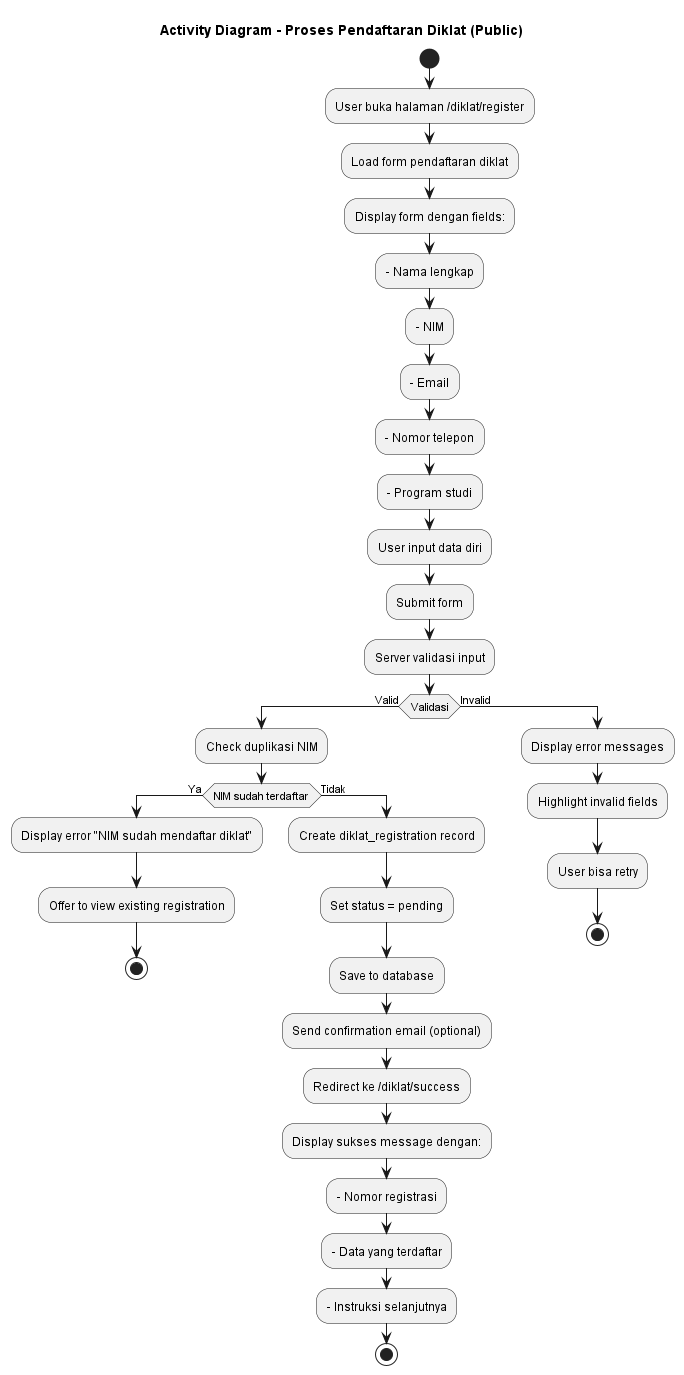

The diagram above was rendered by PlantUML. Its source (embedded in the PNG):
@startuml Pendaftaran_Diklat
title Activity Diagram - Proses Pendaftaran Diklat (Public)

start
:User buka halaman /diklat/register;
:Load form pendaftaran diklat;
:Display form dengan fields:;
:- Nama lengkap;
:- NIM;
:- Email;
:- Nomor telepon;
:- Program studi;

:User input data diri;

:Submit form;

:Server validasi input;
if (Validasi) then (Valid)
    :Check duplikasi NIM;
    if (NIM sudah terdaftar) then (Ya)
        :Display error "NIM sudah mendaftar diklat";
        :Offer to view existing registration;
        stop
    else (Tidak)
        :Create diklat_registration record;
        :Set status = pending;
        :Save to database;
        :Send confirmation email (optional);
        :Redirect ke /diklat/success;
        :Display sukses message dengan:;
        :- Nomor registrasi;
        :- Data yang terdaftar;
        :- Instruksi selanjutnya;
        stop
    endif
else (Invalid)
    :Display error messages;
    :Highlight invalid fields;
    :User bisa retry;
    stop
endif

@enduml